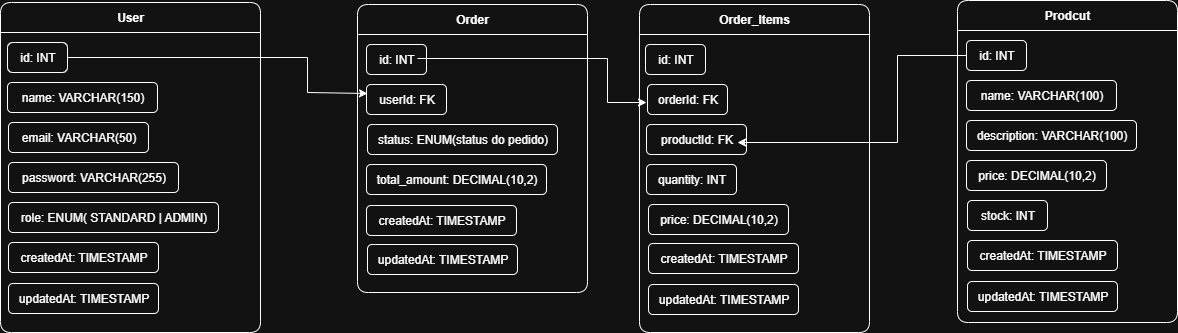

The diagram above was exported from draw.io. Its source (the exported page's mxGraphModel, read from the mxfile embedded in the PNG):
<mxGraphModel dx="2868" dy="1334" grid="1" gridSize="10" guides="1" tooltips="1" connect="1" arrows="1" fold="1" page="0" pageScale="1" pageWidth="827" pageHeight="1169" background="#ffffff" math="0" shadow="0">
  <root>
    <mxCell id="0" />
    <mxCell id="1" parent="0" />
    <mxCell id="te3cqnkm0RYXtjnyJCdw-13" value="Prodcut" style="swimlane;whiteSpace=wrap;html=1;strokeColor=default;glass=0;shadow=0;rounded=1;startSize=30;arcSize=12;" vertex="1" parent="1">
      <mxGeometry x="80" y="-42" width="220" height="322" as="geometry" />
    </mxCell>
    <mxCell id="te3cqnkm0RYXtjnyJCdw-14" value="id: INT" style="text;html=1;align=center;verticalAlign=middle;resizable=0;points=[];autosize=1;strokeColor=default;fillColor=none;glass=0;shadow=0;rounded=1;" vertex="1" parent="te3cqnkm0RYXtjnyJCdw-13">
      <mxGeometry x="9" y="40" width="60" height="30" as="geometry" />
    </mxCell>
    <mxCell id="te3cqnkm0RYXtjnyJCdw-15" value="name: VARCHAR(100)" style="text;html=1;align=center;verticalAlign=middle;resizable=0;points=[];autosize=1;strokeColor=default;fillColor=none;glass=0;shadow=0;rounded=1;" vertex="1" parent="te3cqnkm0RYXtjnyJCdw-13">
      <mxGeometry x="9" y="80" width="150" height="30" as="geometry" />
    </mxCell>
    <mxCell id="te3cqnkm0RYXtjnyJCdw-16" value="description: VARCHAR(100)" style="text;html=1;align=center;verticalAlign=middle;resizable=0;points=[];autosize=1;strokeColor=default;fillColor=none;glass=0;shadow=0;rounded=1;" vertex="1" parent="te3cqnkm0RYXtjnyJCdw-13">
      <mxGeometry x="9" y="120" width="170" height="30" as="geometry" />
    </mxCell>
    <mxCell id="te3cqnkm0RYXtjnyJCdw-17" value="price: DECIMAL(10,2)" style="text;html=1;align=center;verticalAlign=middle;resizable=0;points=[];autosize=1;strokeColor=default;fillColor=none;glass=0;shadow=0;rounded=1;" vertex="1" parent="te3cqnkm0RYXtjnyJCdw-13">
      <mxGeometry x="9" y="160" width="140" height="30" as="geometry" />
    </mxCell>
    <mxCell id="te3cqnkm0RYXtjnyJCdw-18" value="stock: INT" style="text;html=1;align=center;verticalAlign=middle;resizable=0;points=[];autosize=1;strokeColor=default;fillColor=none;glass=0;shadow=0;rounded=1;" vertex="1" parent="te3cqnkm0RYXtjnyJCdw-13">
      <mxGeometry x="10" y="200" width="80" height="30" as="geometry" />
    </mxCell>
    <mxCell id="te3cqnkm0RYXtjnyJCdw-19" value="createdAt: TIMESTAMP" style="text;html=1;align=center;verticalAlign=middle;resizable=0;points=[];autosize=1;strokeColor=default;fillColor=none;glass=0;shadow=0;rounded=1;" vertex="1" parent="te3cqnkm0RYXtjnyJCdw-13">
      <mxGeometry x="10" y="240" width="150" height="30" as="geometry" />
    </mxCell>
    <mxCell id="te3cqnkm0RYXtjnyJCdw-21" value="User" style="swimlane;whiteSpace=wrap;html=1;strokeColor=default;glass=0;shadow=0;rounded=1;startSize=30;arcSize=12;" vertex="1" parent="1">
      <mxGeometry x="-877" y="-40" width="260" height="330" as="geometry" />
    </mxCell>
    <mxCell id="te3cqnkm0RYXtjnyJCdw-22" value="id: INT" style="text;html=1;align=center;verticalAlign=middle;resizable=0;points=[];autosize=1;strokeColor=default;fillColor=none;glass=0;shadow=0;rounded=1;arcSize=18;" vertex="1" parent="te3cqnkm0RYXtjnyJCdw-21">
      <mxGeometry x="7" y="40" width="60" height="30" as="geometry" />
    </mxCell>
    <mxCell id="te3cqnkm0RYXtjnyJCdw-23" value="name: VARCHAR(150)" style="text;html=1;align=center;verticalAlign=middle;resizable=0;points=[];autosize=1;strokeColor=default;fillColor=none;glass=0;shadow=0;rounded=1;" vertex="1" parent="te3cqnkm0RYXtjnyJCdw-21">
      <mxGeometry x="7" y="80" width="150" height="30" as="geometry" />
    </mxCell>
    <mxCell id="te3cqnkm0RYXtjnyJCdw-24" value="email: VARCHAR(50)" style="text;html=1;align=center;verticalAlign=middle;resizable=0;points=[];autosize=1;strokeColor=default;fillColor=none;glass=0;shadow=0;rounded=1;" vertex="1" parent="te3cqnkm0RYXtjnyJCdw-21">
      <mxGeometry x="8" y="120" width="140" height="30" as="geometry" />
    </mxCell>
    <mxCell id="te3cqnkm0RYXtjnyJCdw-25" value="password: VARCHAR(255)" style="text;html=1;align=center;verticalAlign=middle;resizable=0;points=[];autosize=1;strokeColor=default;fillColor=none;glass=0;shadow=0;rounded=1;" vertex="1" parent="te3cqnkm0RYXtjnyJCdw-21">
      <mxGeometry x="8" y="160" width="170" height="30" as="geometry" />
    </mxCell>
    <mxCell id="te3cqnkm0RYXtjnyJCdw-26" value="role: ENUM( STANDARD | ADMIN)" style="text;html=1;align=center;verticalAlign=middle;resizable=0;points=[];autosize=1;strokeColor=default;fillColor=none;glass=0;shadow=0;rounded=1;" vertex="1" parent="te3cqnkm0RYXtjnyJCdw-21">
      <mxGeometry x="8" y="200" width="210" height="30" as="geometry" />
    </mxCell>
    <mxCell id="te3cqnkm0RYXtjnyJCdw-27" value="createdAt: TIMESTAMP" style="text;html=1;align=center;verticalAlign=middle;resizable=0;points=[];autosize=1;strokeColor=default;fillColor=none;glass=0;shadow=0;rounded=1;" vertex="1" parent="te3cqnkm0RYXtjnyJCdw-21">
      <mxGeometry x="8" y="240" width="150" height="30" as="geometry" />
    </mxCell>
    <mxCell id="te3cqnkm0RYXtjnyJCdw-64" value="updatedAt: TIMESTAMP" style="text;html=1;align=center;verticalAlign=middle;resizable=0;points=[];autosize=1;strokeColor=default;fillColor=none;glass=0;shadow=0;rounded=1;" vertex="1" parent="te3cqnkm0RYXtjnyJCdw-21">
      <mxGeometry x="8" y="281" width="150" height="30" as="geometry" />
    </mxCell>
    <mxCell id="te3cqnkm0RYXtjnyJCdw-65" value="updatedAt: TIMESTAMP" style="text;html=1;align=center;verticalAlign=middle;resizable=0;points=[];autosize=1;strokeColor=default;fillColor=none;glass=0;shadow=0;rounded=1;" vertex="1" parent="te3cqnkm0RYXtjnyJCdw-21">
      <mxGeometry x="367" y="242" width="150" height="30" as="geometry" />
    </mxCell>
    <mxCell id="te3cqnkm0RYXtjnyJCdw-66" value="updatedAt: TIMESTAMP" style="text;html=1;align=center;verticalAlign=middle;resizable=0;points=[];autosize=1;strokeColor=default;fillColor=none;glass=0;shadow=0;rounded=1;" vertex="1" parent="te3cqnkm0RYXtjnyJCdw-21">
      <mxGeometry x="648" y="282" width="150" height="30" as="geometry" />
    </mxCell>
    <mxCell id="te3cqnkm0RYXtjnyJCdw-67" value="updatedAt: TIMESTAMP" style="text;html=1;align=center;verticalAlign=middle;resizable=0;points=[];autosize=1;strokeColor=default;fillColor=none;glass=0;shadow=0;rounded=1;" vertex="1" parent="te3cqnkm0RYXtjnyJCdw-21">
      <mxGeometry x="967" y="279" width="150" height="30" as="geometry" />
    </mxCell>
    <mxCell id="te3cqnkm0RYXtjnyJCdw-29" value="Order" style="swimlane;whiteSpace=wrap;html=1;strokeColor=default;glass=0;shadow=0;rounded=1;startSize=30;arcSize=12;" vertex="1" parent="1">
      <mxGeometry x="-520" y="-38" width="230" height="288" as="geometry" />
    </mxCell>
    <mxCell id="te3cqnkm0RYXtjnyJCdw-30" value="id: INT" style="text;html=1;align=center;verticalAlign=middle;resizable=0;points=[];autosize=1;strokeColor=default;fillColor=none;glass=0;shadow=0;rounded=1;" vertex="1" parent="te3cqnkm0RYXtjnyJCdw-29">
      <mxGeometry x="9" y="40" width="60" height="30" as="geometry" />
    </mxCell>
    <mxCell id="te3cqnkm0RYXtjnyJCdw-31" value="userId: FK" style="text;html=1;align=center;verticalAlign=middle;resizable=0;points=[];autosize=1;strokeColor=default;fillColor=none;glass=0;shadow=0;rounded=1;" vertex="1" parent="te3cqnkm0RYXtjnyJCdw-29">
      <mxGeometry x="9" y="80" width="80" height="30" as="geometry" />
    </mxCell>
    <mxCell id="te3cqnkm0RYXtjnyJCdw-33" value="total_amount: DECIMAL(10,2)" style="text;html=1;align=center;verticalAlign=middle;resizable=0;points=[];autosize=1;strokeColor=default;fillColor=none;glass=0;shadow=0;rounded=1;" vertex="1" parent="te3cqnkm0RYXtjnyJCdw-29">
      <mxGeometry x="9" y="160" width="180" height="30" as="geometry" />
    </mxCell>
    <mxCell id="te3cqnkm0RYXtjnyJCdw-35" value="createdAt: TIMESTAMP" style="text;html=1;align=center;verticalAlign=middle;resizable=0;points=[];autosize=1;strokeColor=default;fillColor=none;glass=0;shadow=0;rounded=1;" vertex="1" parent="te3cqnkm0RYXtjnyJCdw-29">
      <mxGeometry x="9" y="201" width="150" height="30" as="geometry" />
    </mxCell>
    <mxCell id="te3cqnkm0RYXtjnyJCdw-36" value="status: ENUM(status do pedido)" style="text;html=1;align=center;verticalAlign=middle;resizable=0;points=[];autosize=1;strokeColor=default;fillColor=none;glass=0;shadow=0;rounded=1;" vertex="1" parent="te3cqnkm0RYXtjnyJCdw-29">
      <mxGeometry x="10" y="120" width="190" height="30" as="geometry" />
    </mxCell>
    <mxCell id="te3cqnkm0RYXtjnyJCdw-40" value="" style="edgeStyle=none;rounded=0;orthogonalLoop=1;jettySize=auto;html=1;elbow=vertical;" edge="1" parent="1" source="te3cqnkm0RYXtjnyJCdw-22">
      <mxGeometry relative="1" as="geometry">
        <mxPoint x="-510" y="51" as="targetPoint" />
        <Array as="points">
          <mxPoint x="-570" y="15" />
          <mxPoint x="-570" y="50" />
        </Array>
      </mxGeometry>
    </mxCell>
    <mxCell id="te3cqnkm0RYXtjnyJCdw-53" value="Order_Items" style="swimlane;whiteSpace=wrap;html=1;strokeColor=default;glass=0;shadow=0;rounded=1;startSize=30;arcSize=12;" vertex="1" parent="1">
      <mxGeometry x="-238" y="-38" width="230" height="328" as="geometry" />
    </mxCell>
    <mxCell id="te3cqnkm0RYXtjnyJCdw-54" value="id: INT" style="text;html=1;align=center;verticalAlign=middle;resizable=0;points=[];autosize=1;strokeColor=default;fillColor=none;glass=0;shadow=0;rounded=1;" vertex="1" parent="te3cqnkm0RYXtjnyJCdw-53">
      <mxGeometry x="6" y="40" width="60" height="30" as="geometry" />
    </mxCell>
    <mxCell id="te3cqnkm0RYXtjnyJCdw-55" value="orderId: FK" style="text;html=1;align=center;verticalAlign=middle;resizable=0;points=[];autosize=1;strokeColor=default;fillColor=none;glass=0;shadow=0;rounded=1;" vertex="1" parent="te3cqnkm0RYXtjnyJCdw-53">
      <mxGeometry x="8" y="80" width="80" height="30" as="geometry" />
    </mxCell>
    <mxCell id="te3cqnkm0RYXtjnyJCdw-56" value="quantity: INT" style="text;html=1;align=center;verticalAlign=middle;resizable=0;points=[];autosize=1;strokeColor=default;fillColor=none;glass=0;shadow=0;rounded=1;" vertex="1" parent="te3cqnkm0RYXtjnyJCdw-53">
      <mxGeometry x="7" y="160" width="90" height="30" as="geometry" />
    </mxCell>
    <mxCell id="te3cqnkm0RYXtjnyJCdw-57" value="createdAt: TIMESTAMP" style="text;html=1;align=center;verticalAlign=middle;resizable=0;points=[];autosize=1;strokeColor=default;fillColor=none;glass=0;shadow=0;rounded=1;" vertex="1" parent="te3cqnkm0RYXtjnyJCdw-53">
      <mxGeometry x="9" y="239" width="150" height="30" as="geometry" />
    </mxCell>
    <mxCell id="te3cqnkm0RYXtjnyJCdw-58" value="productId: FK" style="text;html=1;align=center;verticalAlign=middle;resizable=0;points=[];autosize=1;strokeColor=default;fillColor=none;glass=0;shadow=0;rounded=1;" vertex="1" parent="te3cqnkm0RYXtjnyJCdw-53">
      <mxGeometry x="7" y="120" width="100" height="30" as="geometry" />
    </mxCell>
    <mxCell id="te3cqnkm0RYXtjnyJCdw-60" value="price: DECIMAL(10,2)" style="text;html=1;align=center;verticalAlign=middle;resizable=0;points=[];autosize=1;strokeColor=default;fillColor=none;glass=0;shadow=0;rounded=1;" vertex="1" parent="te3cqnkm0RYXtjnyJCdw-53">
      <mxGeometry x="9" y="200" width="140" height="30" as="geometry" />
    </mxCell>
    <mxCell id="te3cqnkm0RYXtjnyJCdw-62" style="edgeStyle=none;rounded=0;orthogonalLoop=1;jettySize=auto;html=1;elbow=vertical;entryX=-0.012;entryY=0.6;entryDx=0;entryDy=0;entryPerimeter=0;" edge="1" parent="1" target="te3cqnkm0RYXtjnyJCdw-55">
      <mxGeometry relative="1" as="geometry">
        <mxPoint x="-460" y="16" as="sourcePoint" />
        <mxPoint x="-240" y="60" as="targetPoint" />
        <Array as="points">
          <mxPoint x="-270" y="16" />
          <mxPoint x="-270" y="60" />
        </Array>
      </mxGeometry>
    </mxCell>
    <mxCell id="te3cqnkm0RYXtjnyJCdw-63" style="edgeStyle=none;rounded=0;orthogonalLoop=1;jettySize=auto;html=1;elbow=vertical;" edge="1" parent="1" source="te3cqnkm0RYXtjnyJCdw-14">
      <mxGeometry relative="1" as="geometry">
        <mxPoint x="-140" y="100" as="targetPoint" />
        <Array as="points">
          <mxPoint x="20" y="13" />
          <mxPoint x="20" y="100" />
        </Array>
      </mxGeometry>
    </mxCell>
  </root>
</mxGraphModel>